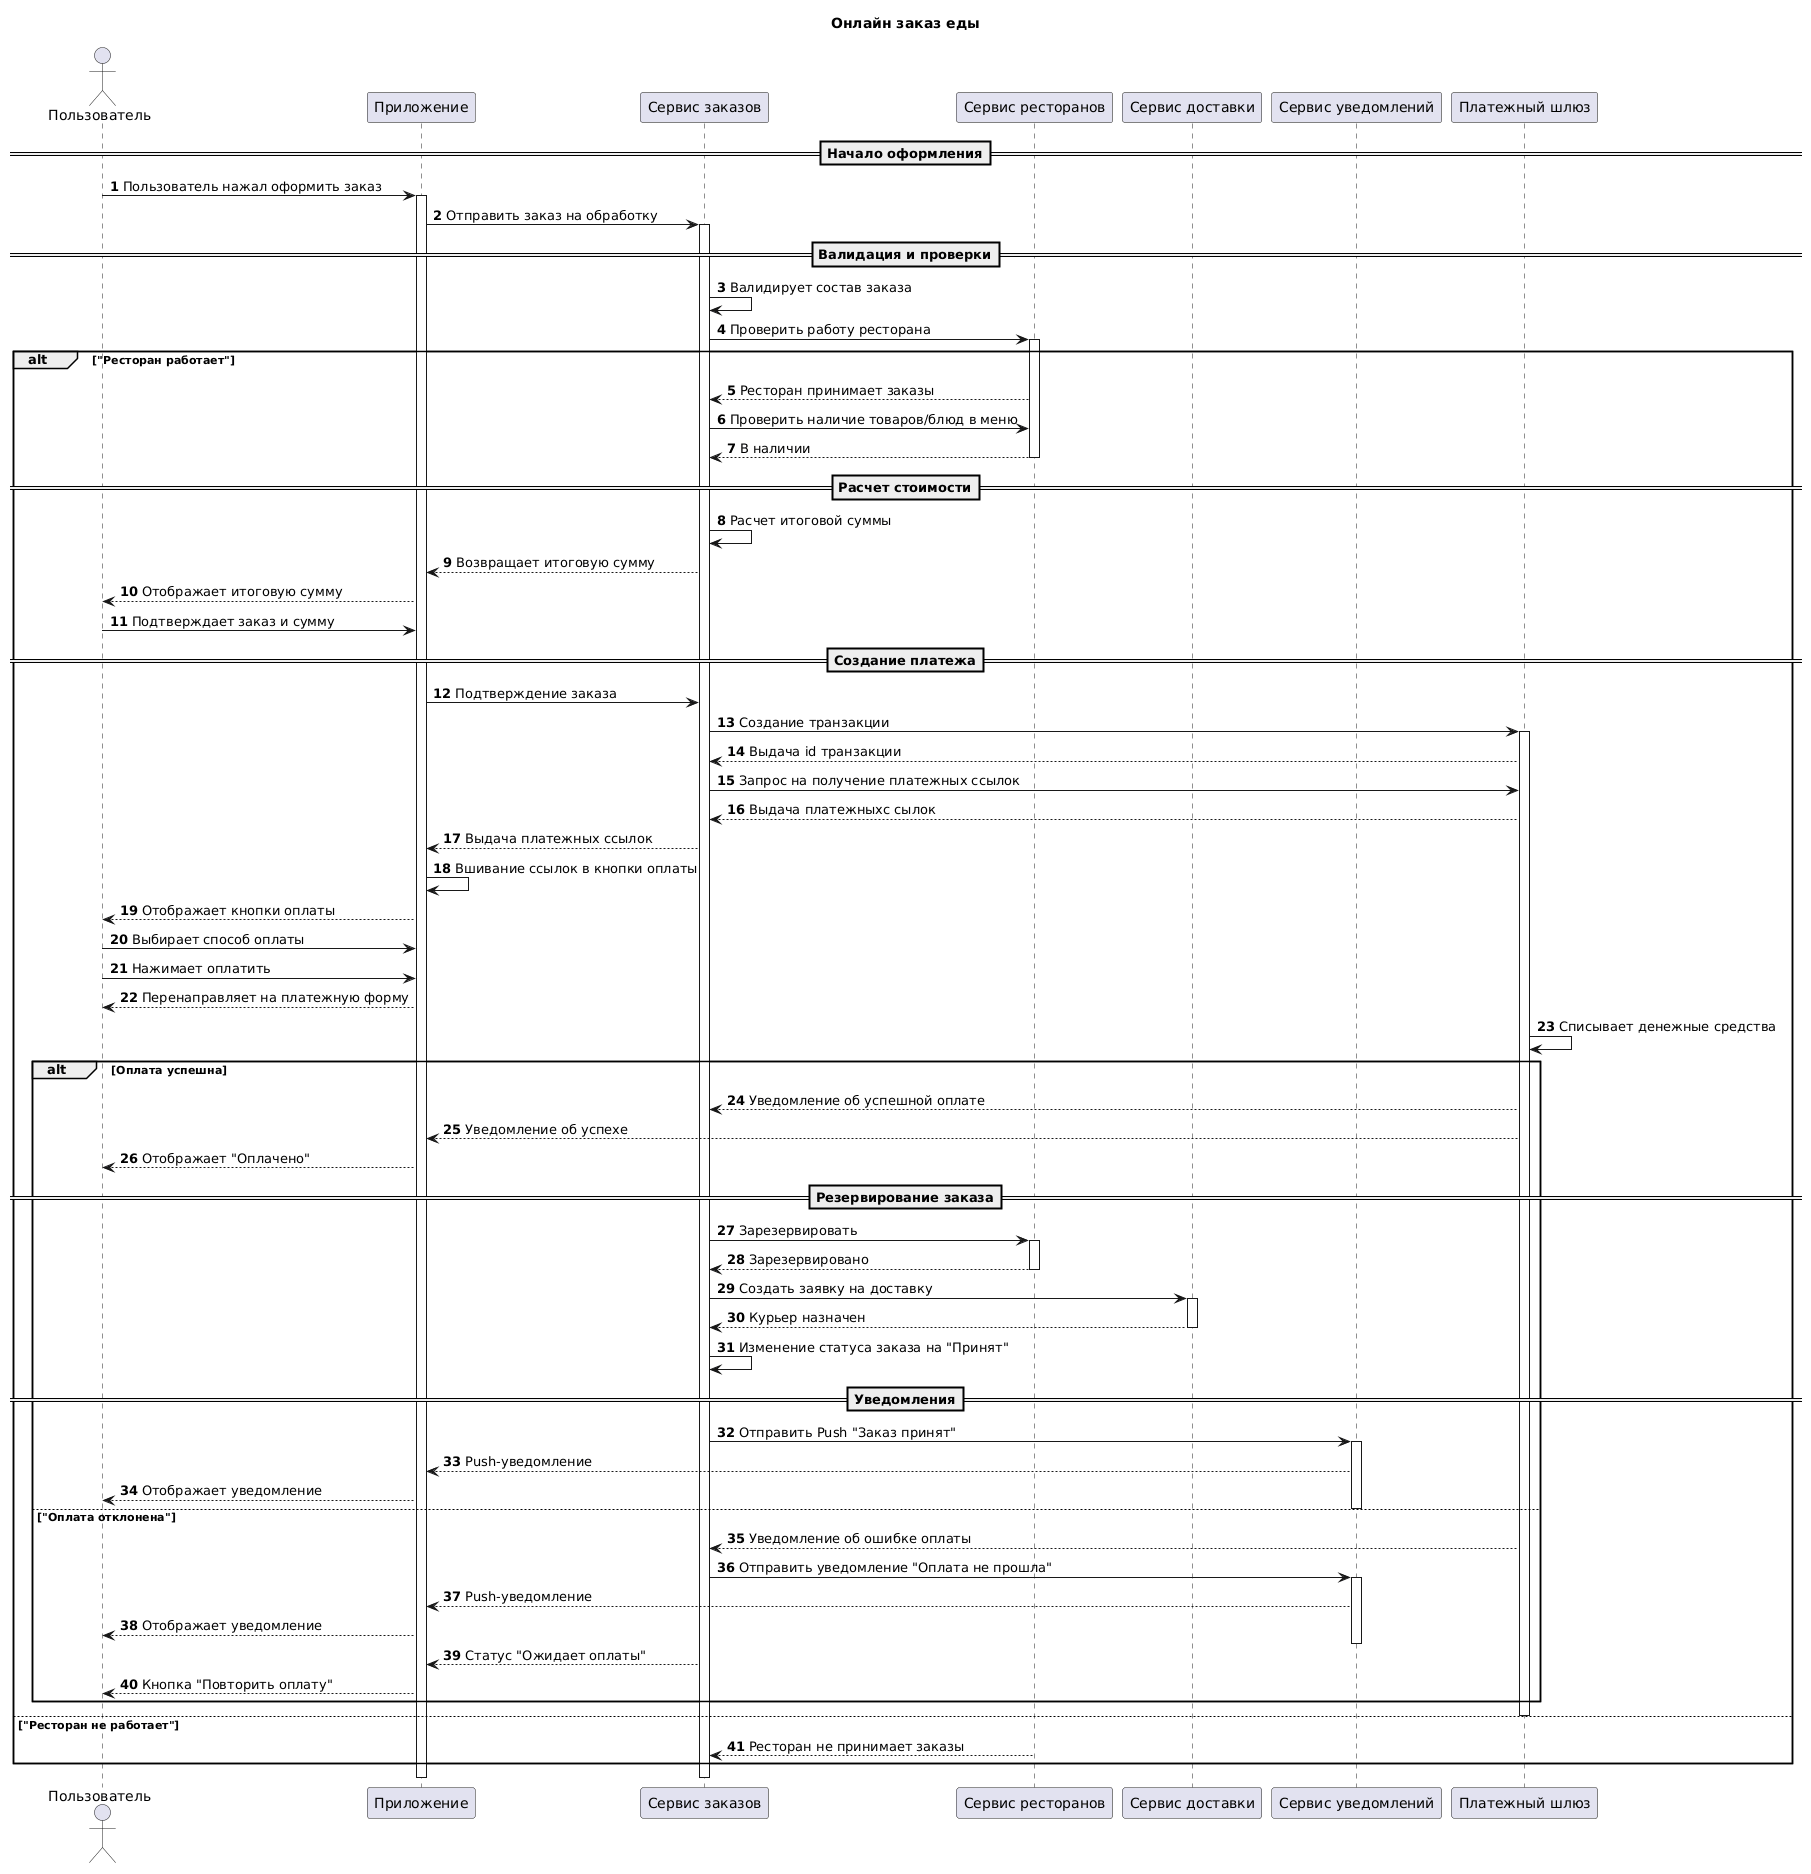

The diagram above was rendered by PlantUML. Its source (embedded in the PNG):
@startuml
title "Онлайн заказ еды"
autonumber
actor "Пользователь" as User
participant "Приложение" as App
participant "Сервис заказов" as OS
participant "Сервис ресторанов" as RS
participant "Сервис доставки" as DS
participant "Сервис уведомлений" as NS
participant "Платежный шлюз" as PG

==Начало оформления==

User -> App: Пользователь нажал оформить заказ
activate App
App -> OS: Отправить заказ на обработку
activate OS

==Валидация и проверки==
OS -> OS: Валидирует состав заказа
OS -> RS: Проверить работу ресторана
activate RS

alt "Ресторан работает"
RS --> OS: Ресторан принимает заказы
OS -> RS: Проверить наличие товаров/блюд в меню
RS --> OS: В наличии
deactivate RS

==Расчет стоимости==
OS -> OS: Расчет итоговой суммы
OS --> App: Возвращает итоговую сумму
App --> User: Отображает итоговую сумму
User -> App: Подтверждает заказ и сумму

== Создание платежа==
App -> OS: Подтверждение заказа
OS -> PG: Создание транзакции
activate PG
PG --> OS: Выдача id транзакции
OS -> PG: Запрос на получение платежных ссылок
PG --> OS: Выдача платежныхс сылок
OS --> App: Выдача платежных ссылок
App -> App: Вшивание ссылок в кнопки оплаты
App --> User: Отображает кнопки оплаты
User -> App: Выбирает способ оплаты
User -> App: Нажимает оплатить
App --> User: Перенаправляет на платежную форму
PG -> PG: Списывает денежные средства

alt Оплата успешна

PG --> OS: Уведомление об успешной оплате
PG --> App: Уведомление об успехе
App --> User: Отображает "Оплачено"

 == Резервирование заказа==
OS -> RS: Зарезервировать
activate RS
RS --> OS: Зарезервировано
deactivate RS
OS -> DS: Создать заявку на доставку
activate DS
DS --> OS: Курьер назначен
deactivate DS
OS -> OS: Изменение статуса заказа на "Принят"
 == Уведомления==
OS -> NS: Отправить Push "Заказ принят"
activate NS
NS --> App: Push-уведомление
App --> User: Отображает уведомление
deactivate NS

else "Оплата отклонена"
PG --> OS: Уведомление об ошибке оплаты
OS -> NS: Отправить уведомление "Оплата не прошла"
activate NS
NS --> App: Push-уведомление
App --> User: Отображает уведомление
deactivate NS
OS --> App: Статус "Ожидает оплаты"
App --> User: Кнопка "Повторить оплату"
end
deactivate PG
else "Ресторан не работает"
RS --> OS: Ресторан не принимает заказы
deactivate RS
end
deactivate OS
deactivate App
@enduml